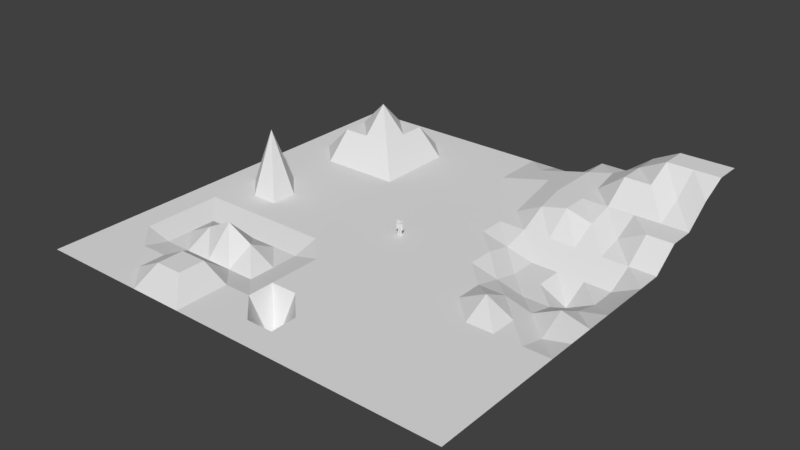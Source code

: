# Source: stage1.blend  (saved by Blender 2.78.0; exported with 4.5.12 LTS)
import bpy
from mathutils import Matrix  # noqa: F401  (used for matrix-valued properties, if any)

bpy.ops.wm.read_factory_settings(use_empty=True)
scene = bpy.context.scene
scene.name = 'Scene'

# ---- collections
col_collection_1 = bpy.data.collections.new('Collection 1'); scene.collection.children.link(col_collection_1)

# ---- world
world_world = bpy.data.worlds.new('World'); scene.world = world_world
world_world.color = (0.05088, 0.05088, 0.05088)
world_world.use_sun_shadow = False
world_world.sun_shadow_jitter_overblur = 0.0
world_world.cycles.sampling_method = 'MANUAL'

# ---- meshes
me_playermesh_cube_002 = bpy.data.meshes.new('playerMesh_Cube.002')
me_playermesh_cube_002.from_pydata([(-0.3267, 0.0, -0.1651), (-0.3267, 0.0, 0.2949), (-0.02, 0.0, 0.2949), (-0.02, 0.0, -0.1651), (-0.3267, 0.1, -0.1651), (-0.02, 0.1, -0.1651), (-0.02, 0.1, 0.2949), (-0.3267, 0.1, 0.2949), (-0.06, 0.1, 0.09492), (-0.06, 0.5, 0.09492), (-0.06, 0.5, -0.1051), (-0.06, 0.1, -0.1051), (-0.2867, 0.5, -0.1051), (-0.2867, 0.1, -0.1051), (-0.2867, 0.5, 0.09492), (-0.2867, 0.1, 0.09492), (-0.06, 0.5, 0.09492), (-0.06, 0.9, 0.09492), (-0.06, 0.9, -0.1051), (-0.06, 0.5, -0.1051), (-0.2867, 0.9, -0.1051), (-0.2867, 0.5, -0.1051), (-0.2867, 0.9, 0.09492), (-0.2867, 0.5, 0.09492), (0.32, 0.9614, 0.1949), (-0.32, 0.9614, 0.1949), (-0.32, 1.766, 0.1949), (0.32, 1.766, 0.1949), (-0.32, 0.9614, -0.2051), (-0.32, 1.766, -0.2051), (0.32, 0.9614, -0.2051), (0.096, 1.866, 0.09092), (0.096, 1.766, 0.09092), (-0.096, 1.766, 0.09092), (-0.096, 1.866, 0.09092), (-0.096, 1.766, -0.1011), (0.096, 1.766, -0.1011), (0.096, 1.866, -0.1011), (-0.096, 1.866, -0.1011), (0.3, 2.346, 0.2749), (-0.3, 2.346, 0.2749), (-0.3, 2.346, -0.2851), (0.3, 2.346, -0.2851), (-0.3, 1.866, -0.2851), (-0.3, 1.866, 0.2749), (0.3, 1.866, 0.2749), (0.3, 1.866, -0.2851), (-0.32, 1.28, 0.1349), (-0.32, 1.72, 0.1349), (-0.32, 1.72, -0.1451), (-0.32, 1.28, -0.1451), (-0.52, 1.72, -0.1451), (-0.52, 1.28, -0.1451), (-0.52, 1.72, 0.1349), (-0.52, 1.28, 0.1349), (-0.32, 0.84, 0.1349), (-0.32, 1.28, 0.1349), (-0.32, 1.28, -0.1451), (-0.32, 0.84, -0.1451), (-0.52, 1.28, -0.1451), (-0.52, 0.84, -0.1451), (-0.52, 1.28, 0.1349), (-0.52, 0.84, 0.1349), (0.3267, 0.0, -0.1651), (0.02, 0.0, -0.1651), (0.02, 0.0, 0.2949), (0.3267, 0.0, 0.2949), (0.3267, 0.1, -0.1651), (0.3267, 0.1, 0.2949), (0.02, 0.1, 0.2949), (0.02, 0.1, -0.1651), (0.06, 0.1, 0.09492), (0.06, 0.1, -0.1051), (0.06, 0.5, -0.1051), (0.06, 0.5, 0.09492), (0.2867, 0.1, -0.1051), (0.2867, 0.5, -0.1051), (0.2867, 0.1, 0.09492), (0.2867, 0.5, 0.09492), (0.06, 0.5, 0.09492), (0.06, 0.5, -0.1051), (0.06, 0.9, -0.1051), (0.06, 0.9, 0.09492), (0.2867, 0.5, -0.1051), (0.2867, 0.9, -0.1051), (0.2867, 0.5, 0.09492), (0.2867, 0.9, 0.09492), (0.32, 1.766, -0.2051), (0.32, 1.28, 0.1349), (0.32, 1.28, -0.1451), (0.32, 1.72, -0.1451), (0.32, 1.72, 0.1349), (0.52, 1.28, -0.1451), (0.52, 1.72, -0.1451), (0.52, 1.28, 0.1349), (0.52, 1.72, 0.1349), (0.32, 0.84, 0.1349), (0.32, 0.84, -0.1451), (0.32, 1.28, -0.1451), (0.32, 1.28, 0.1349), (0.52, 0.84, -0.1451), (0.52, 1.28, -0.1451), (0.52, 0.84, 0.1349), (0.52, 1.28, 0.1349), (-0.06, 0.73, -0.13), (-0.06, 0.9614, -0.13), (-0.06, 0.9614, 0.12), (-0.06, 0.73, 0.12), (0.06, 0.9614, 0.12), (0.06, 0.73, 0.12), (0.06, 0.9614, -0.13), (0.06, 0.73, -0.13)], [], [(0, 3, 2, 1), (4, 7, 6, 5), (0, 1, 7, 4), (1, 2, 6, 7), (2, 3, 5, 6), (4, 5, 3, 0), (8, 11, 10, 9), (11, 13, 12, 10), (13, 15, 14, 12), (15, 8, 9, 14), (11, 8, 15, 13), (12, 14, 9, 10), (16, 19, 18, 17), (19, 21, 20, 18), (21, 23, 22, 20), (23, 16, 17, 22), (19, 16, 23, 21), (20, 22, 17, 18), (24, 27, 26, 25), (28, 25, 26, 29), (30, 24, 25, 28), (31, 34, 33, 32), (35, 38, 37, 36), (35, 33, 34, 38), (39, 42, 41, 40), (43, 44, 40, 41), (45, 44, 43, 46), (47, 50, 49, 48), (50, 52, 51, 49), (52, 54, 53, 51), (54, 47, 48, 53), (50, 47, 54, 52), (51, 53, 48, 49), (55, 58, 57, 56), (58, 60, 59, 57), (60, 62, 61, 59), (62, 55, 56, 61), (58, 55, 62, 60), (59, 61, 56, 57), (63, 66, 65, 64), (67, 70, 69, 68), (63, 67, 68, 66), (66, 68, 69, 65), (65, 69, 70, 64), (67, 63, 64, 70), (71, 74, 73, 72), (72, 73, 76, 75), (75, 76, 78, 77), (77, 78, 74, 71), (72, 75, 77, 71), (76, 73, 74, 78), (79, 82, 81, 80), (80, 81, 84, 83), (83, 84, 86, 85), (85, 86, 82, 79), (80, 83, 85, 79), (84, 81, 82, 86), (26, 27, 87, 29), (30, 87, 27, 24), (30, 28, 29, 87), (35, 36, 32, 33), (31, 37, 38, 34), (36, 37, 31, 32), (43, 41, 42, 46), (46, 42, 39, 45), (45, 39, 40, 44), (88, 91, 90, 89), (89, 90, 93, 92), (92, 93, 95, 94), (94, 95, 91, 88), (89, 92, 94, 88), (93, 90, 91, 95), (96, 99, 98, 97), (97, 98, 101, 100), (100, 101, 103, 102), (102, 103, 99, 96), (97, 100, 102, 96), (101, 98, 99, 103), (104, 107, 106, 105), (107, 109, 108, 106), (109, 111, 110, 108), (111, 104, 105, 110), (107, 104, 111, 109), (108, 110, 105, 106)])
me_playermesh_cube_002.use_remesh_preserve_volume = False
me_playermesh_cube_002.use_remesh_preserve_attributes = False
me_playermesh_cube_002.use_mirror_vertex_groups = False
me_playermesh_cube_002.update()
me_plane = bpy.data.meshes.new('Plane')
me_plane.from_pydata([(-1.0, -1.0, 0.0), (1.0, -1.0, 0.0), (-1.0, 1.0, 0.0), (1.0, 1.0, 0.25), (-1.0, 0.875, 0.0), (-1.0, 0.75, 0.0), (-1.0, 0.625, 0.0), (-1.0, 0.5, 0.0), (-1.0, 0.375, 0.0), (-1.0, 0.25, 0.0), (-1.0, 0.125, 0.0), (-1.0, 0.0, 0.0), (-1.0, -0.125, 0.0), (-1.0, -0.25, 0.0), (-1.0, -0.375, 0.0), (-1.0, -0.5, 0.0), (-1.0, -0.625, 0.0), (-1.0, -0.75, 0.0), (-1.0, -0.875, 0.0), (-0.875, -1.0, 0.0), (-0.75, -1.0, 0.0), (-0.625, -1.0, 0.0), (-0.5, -1.0, 0.0), (-0.375, -1.0, 0.0), (-0.25, -1.0, 0.0), (-0.125, -1.0, 0.0), (0.0, -1.0, 0.0), (0.125, -1.0, 0.0), (0.25, -1.0, 0.0), (0.375, -1.0, 0.0), (0.5, -1.0, 0.0), (0.625, -1.0, 0.0), (0.75, -1.0, 0.0), (0.875, -1.0, 0.0), (1.0, -0.875, 0.0), (1.0, -0.75, 0.0), (1.0, -0.625, 0.0), (1.0, -0.5, 0.0), (1.0, -0.375, 0.0), (1.0, -0.25, 0.0), (1.0, -0.125, 0.0), (1.0, 0.0, 0.0), (1.0, 0.125, 0.0), (1.0, 0.25, 0.0), (1.0, 0.375, 0.0), (1.0, 0.5, 0.09375), (1.0, 0.625, 0.09375), (1.0, 0.75, 0.1875), (1.0, 0.875, 0.25), (0.875, 1.0, 0.25), (0.75, 1.0, 0.25), (0.625, 1.0, 0.1875), (0.5, 1.0, 0.09375), (0.375, 1.0, 0.09375), (0.25, 1.0, 0.0), (0.125, 1.0, 0.0), (0.0, 1.0, 0.0), (-0.125, 1.0, 0.0), (-0.25, 1.0, 0.0), (-0.375, 1.0, 0.0), (-0.5, 1.0, 0.0), (-0.625, 1.0, 0.0), (-0.75, 1.0, 0.0), (-0.875, 1.0, 0.0), (-0.875, -0.875, 0.0), (-0.875, -0.75, 0.0), (-0.875, -0.625, 0.0), (-0.875, -0.5, 0.0), (-0.875, -0.375, 0.0), (-0.875, -0.25, 0.0), (-0.875, -0.125, 0.0), (-0.875, 0.0, 0.0), (-0.875, 0.125, 0.0), (-0.875, 0.25, 0.0), (-0.875, 0.375, 0.0), (-0.875, 0.5, 0.0), (-0.875, 0.625, 0.0), (-0.875, 0.75, 0.0), (-0.875, 0.875, 0.0), (-0.75, -0.875, 0.0), (-0.75, -0.75, 0.0), (-0.75, -0.625, -0.03125), (-0.75, -0.5, -0.03125), (-0.75, -0.375, -0.03125), (-0.75, -0.25, 0.0), (-0.75, -0.125, 0.0), (-0.75, 0.0, 0.2812), (-0.75, 0.125, 0.0), (-0.75, 0.25, 0.0), (-0.75, 0.375, 0.0), (-0.75, 0.5, 0.125), (-0.75, 0.625, 0.125), (-0.75, 0.75, 0.125), (-0.75, 0.875, 0.0), (-0.625, -0.875, 0.0), (-0.625, -0.75, 0.0), (-0.625, -0.625, -0.03125), (-0.625, -0.5, 0.03125), (-0.625, -0.375, -0.03125), (-0.625, -0.25, 0.0), (-0.625, -0.125, 0.0), (-0.625, 0.0, 0.0), (-0.625, 0.125, 0.0), (-0.625, 0.25, 0.0), (-0.625, 0.375, 0.0), (-0.625, 0.5, 0.125), (-0.625, 0.625, 0.25), (-0.625, 0.75, 0.125), (-0.625, 0.875, 0.0), (-0.5, -0.875, 0.0625), (-0.5, -0.75, 0.0625), (-0.5, -0.625, -0.03125), (-0.5, -0.5, 0.09375), (-0.5, -0.375, -0.03125), (-0.5, -0.25, 0.0), (-0.5, -0.125, 0.0), (-0.5, 0.0, 0.0), (-0.5, 0.125, 0.0), (-0.5, 0.25, 0.0), (-0.5, 0.375, 0.0), (-0.5, 0.5, 0.125), (-0.5, 0.625, 0.125), (-0.5, 0.75, 0.125), (-0.5, 0.875, 0.0), (-0.375, -0.875, 0.0625), (-0.375, -0.75, 0.0625), (-0.375, -0.625, -0.03125), (-0.375, -0.5, 0.03125), (-0.375, -0.375, -0.03125), (-0.375, -0.25, 0.0), (-0.375, -0.125, 0.0), (-0.375, 0.0, 0.0), (-0.375, 0.125, 0.0), (-0.375, 0.25, 0.0), (-0.375, 0.375, 0.0), (-0.375, 0.5, 0.0), (-0.375, 0.625, 0.0), (-0.375, 0.75, 0.0), (-0.375, 0.875, 0.0), (-0.25, -0.875, 0.0), (-0.25, -0.75, 0.0), (-0.25, -0.625, -0.03125), (-0.25, -0.5, -0.03125), (-0.25, -0.375, -0.03125), (-0.25, -0.25, 0.0), (-0.25, -0.125, 0.0), (-0.25, 0.0, 0.0), (-0.25, 0.125, 0.0), (-0.25, 0.25, 0.0), (-0.25, 0.375, 0.0), (-0.25, 0.5, 0.0), (-0.25, 0.625, 0.0), (-0.25, 0.75, 0.0), (-0.25, 0.875, 0.0), (-0.125, -0.875, 0.0), (-0.125, -0.75, 0.0), (-0.125, -0.625, 0.0), (-0.125, -0.5, 0.0), (-0.125, -0.375, 0.0), (-0.125, -0.25, 0.0), (-0.125, -0.125, 0.0), (-0.125, 0.0, 0.0), (-0.125, 0.125, 0.0), (-0.125, 0.25, 0.0), (-0.125, 0.375, 0.0), (-0.125, 0.5, 0.0), (-0.125, 0.625, 0.0), (-0.125, 0.75, 0.0), (-0.125, 0.875, 0.0), (0.0, -0.875, 0.0), (0.0, -0.75, -0.1875), (0.0, -0.625, 0.0), (0.0, -0.5, 0.0), (0.0, -0.375, 0.0), (0.0, -0.25, 0.0), (0.0, -0.125, 0.0), (0.0, 0.0, 0.0), (0.0, 0.125, 0.0), (0.0, 0.25, 0.0), (0.0, 0.375, 0.0), (0.0, 0.5, 0.0), (0.0, 0.625, 0.0), (0.0, 0.75, 0.0), (0.0, 0.875, 0.0), (0.125, -0.875, 0.0), (0.125, -0.75, 0.0), (0.125, -0.625, 0.0), (0.125, -0.5, 0.0), (0.125, -0.375, 0.0), (0.125, -0.25, 0.0), (0.125, -0.125, 0.0), (0.125, 0.0, 0.0), (0.125, 0.125, 0.0), (0.125, 0.25, 0.0), (0.125, 0.375, 0.0), (0.125, 0.5, 0.0), (0.125, 0.625, 0.0), (0.125, 0.75, 0.03125), (0.125, 0.875, 0.03125), (0.25, -0.875, 0.0), (0.25, -0.75, 0.0), (0.25, -0.625, 0.0), (0.25, -0.5, 0.0), (0.25, -0.375, 0.0), (0.25, -0.25, 0.0), (0.25, -0.125, 0.0), (0.25, 0.0, 0.0), (0.25, 0.125, 0.0), (0.25, 0.25, 0.0), (0.25, 0.375, 0.0), (0.25, 0.5, 0.0), (0.25, 0.625, 0.03125), (0.25, 0.75, 0.0625), (0.25, 0.875, 0.0625), (0.375, -0.875, 0.0), (0.375, -0.75, 0.0), (0.375, -0.625, 0.0), (0.375, -0.5, 0.0), (0.375, -0.375, 0.0), (0.375, -0.25, 0.0), (0.375, -0.125, 0.0), (0.375, 0.0, 0.0), (0.375, 0.125, 0.0), (0.375, 0.25, -0.03125), (0.375, 0.375, 0.0), (0.375, 0.5, 0.0625), (0.375, 0.625, 0.09375), (0.375, 0.75, 0.09375), (0.375, 0.875, 0.09375), (0.5, -0.875, 0.0), (0.5, -0.75, 0.0), (0.5, -0.625, 0.0), (0.5, -0.5, 0.0), (0.5, -0.375, 0.0), (0.5, -0.25, 0.0), (0.5, -0.125, 0.0), (0.5, 0.0, -0.03125), (0.5, 0.125, -0.0625), (0.5, 0.25, -0.0625), (0.5, 0.375, 0.0), (0.5, 0.5, 0.09375), (0.5, 0.625, 0.09375), (0.5, 0.75, 0.09375), (0.5, 0.875, 0.125), (0.625, -0.875, 0.0), (0.625, -0.75, 0.0), (0.625, -0.625, 0.0), (0.625, -0.5, 0.0), (0.625, -0.375, 0.0), (0.625, -0.25, 0.0625), (0.625, -0.125, 0.0), (0.625, 0.0, -0.0625), (0.625, 0.125, -0.0625), (0.625, 0.25, -0.0625), (0.625, 0.375, 0.0), (0.625, 0.5, 0.0625), (0.625, 0.625, 0.09375), (0.625, 0.75, 0.1875), (0.625, 0.875, 0.1875), (0.75, -0.875, 0.0), (0.75, -0.75, 0.0), (0.75, -0.625, 0.0), (0.75, -0.5, 0.0), (0.75, -0.375, 0.0), (0.75, -0.25, 0.0), (0.75, -0.125, -0.03125), (0.75, 0.0, -0.0625), (0.75, 0.125, -0.125), (0.75, 0.25, -0.0625), (0.75, 0.375, 0.0), (0.75, 0.5, 0.03125), (0.75, 0.625, 0.09375), (0.75, 0.75, 0.1875), (0.75, 0.875, 0.25), (0.875, -0.875, 0.0), (0.875, -0.75, 0.0), (0.875, -0.625, 0.0), (0.875, -0.5, 0.0), (0.875, -0.375, 0.0), (0.875, -0.25, -0.03125), (0.875, -0.125, 0.03125), (0.875, 0.0, -0.03125), (0.875, 0.125, -0.0625), (0.875, 0.25, -0.0625), (0.875, 0.375, 0.0), (0.875, 0.5, 0.09375), (0.875, 0.625, 0.09375), (0.875, 0.75, 0.1562), (0.875, 0.875, 0.25)], [], [(48, 49, 288), (78, 2, 4), (93, 63, 78), (108, 62, 93), (123, 61, 108), (138, 60, 123), (153, 59, 138), (168, 58, 153), (183, 57, 168), (198, 56, 183), (213, 55, 198), (228, 54, 213), (243, 53, 228), (258, 52, 243), (273, 51, 258), (288, 50, 273), (19, 18, 0), (64, 17, 18), (65, 16, 17), (66, 15, 16), (67, 14, 15), (68, 13, 14), (69, 12, 13), (70, 11, 12), (71, 10, 11), (72, 9, 10), (73, 8, 9), (74, 7, 8), (75, 6, 7), (76, 5, 6), (77, 4, 5), (20, 64, 19), (79, 65, 64), (80, 66, 65), (81, 67, 66), (82, 68, 67), (83, 69, 68), (84, 70, 69), (85, 71, 70), (86, 72, 71), (87, 73, 72), (88, 74, 73), (89, 75, 74), (90, 76, 75), (91, 77, 76), (92, 78, 77), (21, 79, 20), (94, 80, 79), (95, 81, 80), (96, 82, 81), (97, 83, 82), (98, 84, 83), (99, 85, 84), (100, 86, 85), (101, 87, 86), (102, 88, 87), (103, 89, 88), (104, 90, 89), (105, 91, 90), (106, 92, 91), (107, 93, 92), (22, 94, 21), (109, 95, 94), (110, 96, 95), (111, 97, 96), (112, 98, 97), (113, 99, 98), (114, 100, 99), (115, 101, 100), (116, 102, 101), (117, 103, 102), (118, 104, 103), (119, 105, 104), (120, 106, 105), (121, 107, 106), (122, 108, 107), (23, 109, 22), (124, 110, 109), (125, 111, 110), (126, 112, 111), (127, 113, 112), (128, 114, 113), (129, 115, 114), (130, 116, 115), (131, 117, 116), (132, 118, 117), (133, 119, 118), (134, 120, 119), (135, 121, 120), (136, 122, 121), (137, 123, 122), (24, 124, 23), (139, 125, 124), (140, 126, 125), (141, 127, 126), (142, 128, 127), (143, 129, 128), (144, 130, 129), (145, 131, 130), (146, 132, 131), (147, 133, 132), (148, 134, 133), (149, 135, 134), (150, 136, 135), (151, 137, 136), (152, 138, 137), (25, 139, 24), (154, 140, 139), (155, 141, 140), (156, 142, 141), (157, 143, 142), (158, 144, 143), (159, 145, 144), (160, 146, 145), (161, 147, 146), (162, 148, 147), (163, 149, 148), (164, 150, 149), (165, 151, 150), (166, 152, 151), (167, 153, 152), (26, 154, 25), (169, 155, 154), (170, 156, 155), (171, 157, 156), (172, 158, 157), (173, 159, 158), (174, 160, 159), (175, 161, 160), (176, 162, 161), (177, 163, 162), (178, 164, 163), (179, 165, 164), (180, 166, 165), (181, 167, 166), (182, 168, 167), (27, 169, 26), (184, 170, 169), (185, 171, 170), (186, 172, 171), (187, 173, 172), (188, 174, 173), (189, 175, 174), (190, 176, 175), (191, 177, 176), (192, 178, 177), (193, 179, 178), (194, 180, 179), (195, 181, 180), (196, 182, 181), (197, 183, 182), (28, 184, 27), (199, 185, 184), (200, 186, 185), (201, 187, 186), (202, 188, 187), (203, 189, 188), (204, 190, 189), (205, 191, 190), (206, 192, 191), (207, 193, 192), (208, 194, 193), (209, 195, 194), (210, 196, 195), (211, 197, 196), (212, 198, 197), (29, 199, 28), (214, 200, 199), (215, 201, 200), (216, 202, 201), (217, 203, 202), (218, 204, 203), (219, 205, 204), (220, 206, 205), (221, 207, 206), (222, 208, 207), (223, 209, 208), (224, 210, 209), (225, 211, 210), (226, 212, 211), (227, 213, 212), (30, 214, 29), (229, 215, 214), (230, 216, 215), (231, 217, 216), (232, 218, 217), (233, 219, 218), (234, 220, 219), (235, 221, 220), (236, 222, 221), (237, 223, 222), (238, 224, 223), (239, 225, 224), (240, 226, 225), (241, 227, 226), (242, 228, 227), (31, 229, 30), (244, 230, 229), (245, 231, 230), (246, 232, 231), (247, 233, 232), (248, 234, 233), (249, 235, 234), (250, 236, 235), (251, 237, 236), (252, 238, 237), (253, 239, 238), (254, 240, 239), (255, 241, 240), (256, 242, 241), (257, 243, 242), (32, 244, 31), (259, 245, 244), (260, 246, 245), (261, 247, 246), (262, 248, 247), (263, 249, 248), (264, 250, 249), (265, 251, 250), (266, 252, 251), (267, 253, 252), (268, 254, 253), (269, 255, 254), (270, 256, 255), (271, 257, 256), (272, 258, 257), (33, 259, 32), (274, 260, 259), (275, 261, 260), (276, 262, 261), (277, 263, 262), (278, 264, 263), (279, 265, 264), (280, 266, 265), (281, 267, 266), (282, 268, 267), (283, 269, 268), (284, 270, 269), (285, 271, 270), (286, 272, 271), (287, 273, 272), (1, 274, 33), (34, 275, 274), (35, 276, 275), (36, 277, 276), (37, 278, 277), (38, 279, 278), (39, 280, 279), (40, 281, 280), (41, 282, 281), (42, 283, 282), (43, 284, 283), (44, 285, 284), (45, 286, 285), (46, 287, 286), (47, 288, 287), (48, 3, 49), (78, 63, 2), (93, 62, 63), (108, 61, 62), (123, 60, 61), (138, 59, 60), (153, 58, 59), (168, 57, 58), (183, 56, 57), (198, 55, 56), (213, 54, 55), (228, 53, 54), (243, 52, 53), (258, 51, 52), (273, 50, 51), (288, 49, 50), (19, 64, 18), (64, 65, 17), (65, 66, 16), (66, 67, 15), (67, 68, 14), (68, 69, 13), (69, 70, 12), (70, 71, 11), (71, 72, 10), (72, 73, 9), (73, 74, 8), (74, 75, 7), (75, 76, 6), (76, 77, 5), (77, 78, 4), (20, 79, 64), (79, 80, 65), (80, 81, 66), (81, 82, 67), (82, 83, 68), (83, 84, 69), (84, 85, 70), (85, 86, 71), (86, 87, 72), (87, 88, 73), (88, 89, 74), (89, 90, 75), (90, 91, 76), (91, 92, 77), (92, 93, 78), (21, 94, 79), (94, 95, 80), (95, 96, 81), (96, 97, 82), (97, 98, 83), (98, 99, 84), (99, 100, 85), (100, 101, 86), (101, 102, 87), (102, 103, 88), (103, 104, 89), (104, 105, 90), (105, 106, 91), (106, 107, 92), (107, 108, 93), (22, 109, 94), (109, 110, 95), (110, 111, 96), (111, 112, 97), (112, 113, 98), (113, 114, 99), (114, 115, 100), (115, 116, 101), (116, 117, 102), (117, 118, 103), (118, 119, 104), (119, 120, 105), (120, 121, 106), (121, 122, 107), (122, 123, 108), (23, 124, 109), (124, 125, 110), (125, 126, 111), (126, 127, 112), (127, 128, 113), (128, 129, 114), (129, 130, 115), (130, 131, 116), (131, 132, 117), (132, 133, 118), (133, 134, 119), (134, 135, 120), (135, 136, 121), (136, 137, 122), (137, 138, 123), (24, 139, 124), (139, 140, 125), (140, 141, 126), (141, 142, 127), (142, 143, 128), (143, 144, 129), (144, 145, 130), (145, 146, 131), (146, 147, 132), (147, 148, 133), (148, 149, 134), (149, 150, 135), (150, 151, 136), (151, 152, 137), (152, 153, 138), (25, 154, 139), (154, 155, 140), (155, 156, 141), (156, 157, 142), (157, 158, 143), (158, 159, 144), (159, 160, 145), (160, 161, 146), (161, 162, 147), (162, 163, 148), (163, 164, 149), (164, 165, 150), (165, 166, 151), (166, 167, 152), (167, 168, 153), (26, 169, 154), (169, 170, 155), (170, 171, 156), (171, 172, 157), (172, 173, 158), (173, 174, 159), (174, 175, 160), (175, 176, 161), (176, 177, 162), (177, 178, 163), (178, 179, 164), (179, 180, 165), (180, 181, 166), (181, 182, 167), (182, 183, 168), (27, 184, 169), (184, 185, 170), (185, 186, 171), (186, 187, 172), (187, 188, 173), (188, 189, 174), (189, 190, 175), (190, 191, 176), (191, 192, 177), (192, 193, 178), (193, 194, 179), (194, 195, 180), (195, 196, 181), (196, 197, 182), (197, 198, 183), (28, 199, 184), (199, 200, 185), (200, 201, 186), (201, 202, 187), (202, 203, 188), (203, 204, 189), (204, 205, 190), (205, 206, 191), (206, 207, 192), (207, 208, 193), (208, 209, 194), (209, 210, 195), (210, 211, 196), (211, 212, 197), (212, 213, 198), (29, 214, 199), (214, 215, 200), (215, 216, 201), (216, 217, 202), (217, 218, 203), (218, 219, 204), (219, 220, 205), (220, 221, 206), (221, 222, 207), (222, 223, 208), (223, 224, 209), (224, 225, 210), (225, 226, 211), (226, 227, 212), (227, 228, 213), (30, 229, 214), (229, 230, 215), (230, 231, 216), (231, 232, 217), (232, 233, 218), (233, 234, 219), (234, 235, 220), (235, 236, 221), (236, 237, 222), (237, 238, 223), (238, 239, 224), (239, 240, 225), (240, 241, 226), (241, 242, 227), (242, 243, 228), (31, 244, 229), (244, 245, 230), (245, 246, 231), (246, 247, 232), (247, 248, 233), (248, 249, 234), (249, 250, 235), (250, 251, 236), (251, 252, 237), (252, 253, 238), (253, 254, 239), (254, 255, 240), (255, 256, 241), (256, 257, 242), (257, 258, 243), (32, 259, 244), (259, 260, 245), (260, 261, 246), (261, 262, 247), (262, 263, 248), (263, 264, 249), (264, 265, 250), (265, 266, 251), (266, 267, 252), (267, 268, 253), (268, 269, 254), (269, 270, 255), (270, 271, 256), (271, 272, 257), (272, 273, 258), (33, 274, 259), (274, 275, 260), (275, 276, 261), (276, 277, 262), (277, 278, 263), (278, 279, 264), (279, 280, 265), (280, 281, 266), (281, 282, 267), (282, 283, 268), (283, 284, 269), (284, 285, 270), (285, 286, 271), (286, 287, 272), (287, 288, 273), (1, 34, 274), (34, 35, 275), (35, 36, 276), (36, 37, 277), (37, 38, 278), (38, 39, 279), (39, 40, 280), (40, 41, 281), (41, 42, 282), (42, 43, 283), (43, 44, 284), (44, 45, 285), (45, 46, 286), (46, 47, 287), (47, 48, 288)])
me_plane.use_remesh_preserve_volume = False
me_plane.use_remesh_preserve_attributes = False
me_plane.use_mirror_vertex_groups = False
me_plane.update()

# ---- objects
ob_playermesh_cube_002 = bpy.data.objects.new('playerMesh_Cube.002', me_playermesh_cube_002)
ob_plane = bpy.data.objects.new('Plane', me_plane)

# ---- transforms, parenting, visibility, modifiers, constraints
ob_playermesh_cube_002.location = (0.0, 0.0, 0.0)
ob_playermesh_cube_002.rotation_euler = (1.571, -0.0, 3.142)
ob_playermesh_cube_002.lineart.crease_threshold = 0.0
ob_plane.location = (0.0, 0.0, 0.0)
ob_plane.scale = (32.0, 32.0, 32.0)
ob_plane.lineart.crease_threshold = 0.0

# ---- collection membership
col_collection_1.objects.link(ob_playermesh_cube_002)
col_collection_1.objects.link(ob_plane)

# ---- scene / render settings (as saved in the file)
scene.frame_start = 1; scene.frame_end = 250; scene.frame_set(1)
scene.render.engine = 'BLENDER_EEVEE_NEXT'
scene.render.resolution_percentage = 50
scene.render.dither_intensity = 0.0
scene.cycles.use_denoising = False
scene.cycles.samples = 128
scene.cycles.sampling_pattern = 'TABULATED_SOBOL'
scene.cycles.light_sampling_threshold = 0.0
scene.cycles.use_adaptive_sampling = False
scene.cycles.use_light_tree = False
scene.cycles.blur_glossy = 0.0
scene.cycles.sample_clamp_indirect = 0.0
scene.view_settings.view_transform = 'Standard'
bpy.context.view_layer.update()

# ---- added for rendering (the .blend has no active camera and no usable light): camera, sun
cam_auto = bpy.data.cameras.new('AutoCamera')
cam_auto.lens = 50.0
cam_auto.sensor_width = 36.0
cam_auto.clip_end = 1489.71
ob_auto_camera = bpy.data.objects.new('AutoCamera', cam_auto)
scene.collection.objects.link(ob_auto_camera)
ob_auto_camera.location = (84.884, -101.861, 69.4072)
ob_auto_camera.rotation_euler = (1.09748, -7.21219e-08, 0.694738)
scene.camera = ob_auto_camera
light_auto_sun = bpy.data.lights.new('AutoSun', 'SUN')
light_auto_sun.energy = 3.0
light_auto_sun.angle = 0.0523599
ob_auto_sun = bpy.data.objects.new('AutoSun', light_auto_sun)
scene.collection.objects.link(ob_auto_sun)
ob_auto_sun.rotation_euler = (0.872665, 0.174533, 0.523599)
bpy.context.view_layer.update()
